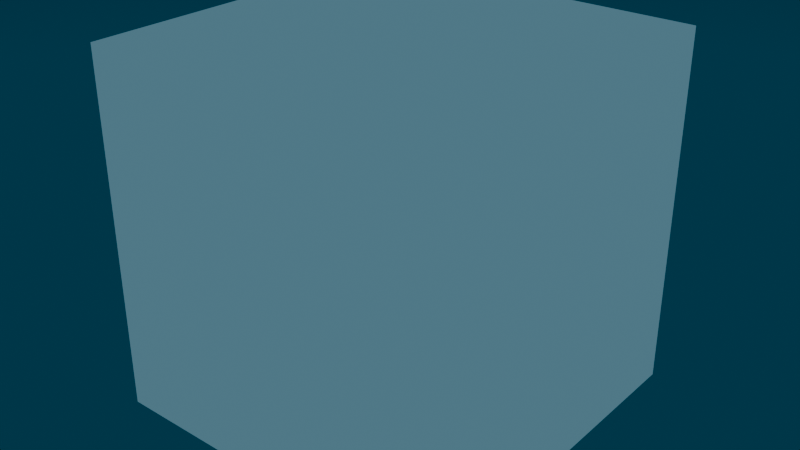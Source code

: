 # Source: skybox.blend  (saved by Blender 4.2.66; exported with 4.5.12 LTS)
import bpy
from mathutils import Matrix  # noqa: F401  (used for matrix-valued properties, if any)

bpy.ops.wm.read_factory_settings(use_empty=True)
scene = bpy.context.scene
scene.name = 'Scene'

# ---- collections
col_collection = bpy.data.collections.new('Collection'); scene.collection.children.link(col_collection)

# ---- images (referenced by path relative to the original .blend; pixels are not part of the script)
import os
ASSET_DIR = os.environ.get("B2B_ASSET_DIR", "")  # directory of the original .blend (textures are referenced by path, not embedded)
HERE = os.path.dirname(os.path.abspath(__file__))  # packed textures are extracted next to this script under _unpacked/

def load_image(name, relpath, width, height, colorspace="sRGB"):
    """Load a texture the original file referenced (path relative to the .blend, or extracted next to this script)."""
    p = next((c for c in (os.path.join(HERE, relpath), os.path.join(ASSET_DIR, relpath)) if relpath and os.path.exists(c)), "")
    if p:
        img = bpy.data.images.load(p, check_existing=True)
        img.name = name
    else:  # same state as the original file: an image datablock whose file is absent (Cycles renders it pink)
        img = bpy.data.images.new(name, width, height)
        img.source = "FILE"
        img.filepath = "//" + (relpath or name)
    img.colorspace_settings.name = colorspace
    return img
img_stars = load_image('Stars', 'Stars.png', 1024, 1024, 'sRGB')

# ---- materials (node trees are filled in below, after node groups)
mat_material = bpy.data.materials.new('Material')

# ---- material node trees
mat_material.use_nodes = True; mat_material.node_tree.nodes.clear()
_N = mat_material.node_tree.nodes; _L = mat_material.node_tree.links
n0 = _N.new('ShaderNodeOutputMaterial'); n0.name = 'Material Output'; n0.location = (300, 300)
n1 = _N.new('ShaderNodeBsdfAnisotropic'); n1.name = 'Glossy BSDF'; n1.location = (10, 300)
n1.inputs[1].default_value = 0.0
n2 = _N.new('ShaderNodeTexImage'); n2.name = 'Image Texture'; n2.location = (213, 76)
n2.image = img_stars
_L.new(n1.outputs[0], n0.inputs[0])
n0.is_active_output = True

# ---- world
world_world = bpy.data.worlds.new('World'); scene.world = world_world
world_world.use_nodes = True; world_world.node_tree.nodes.clear()
_N = world_world.node_tree.nodes; _L = world_world.node_tree.links
n0 = _N.new('ShaderNodeOutputWorld'); n0.name = 'World Output'; n0.location = (1973, 300)
n1 = _N.new('ShaderNodeBackground'); n1.name = 'Background'; n1.location = (727, 212)
n1.inputs[0].default_value = (0.09876, 0.2332, 0.305, 1.0)
n2 = _N.new('ShaderNodeMixShader'); n2.name = 'Mix Shader'; n2.location = (1426, 352)
n3 = _N.new('ShaderNodeBackground'); n3.name = 'Background.001'; n3.location = (1210, 109)
n4 = _N.new('ShaderNodeLightPath'); n4.name = 'Light Path'; n4.location = (696, 587)
n5 = _N.new('ShaderNodeTexGradient'); n5.name = 'Gradient Texture'; n5.location = (-1098, 57)
n6 = _N.new('ShaderNodeTexCoord'); n6.name = 'Texture Coordinate'; n6.location = (-1542, 244)
n7 = _N.new('ShaderNodeMapping'); n7.name = 'Mapping'; n7.location = (-1312, 202)
n7.inputs[1].default_value = (0.3, 0.0, 0.0)
n7.inputs[2].default_value = (0.0, 1.571, 0.0)
n8 = _N.new('ShaderNodeValToRGB'); n8.name = 'Color Ramp'; n8.location = (-873, 122)
n8.color_ramp.interpolation = 'B_SPLINE'
while len(n8.color_ramp.elements) > 1: n8.color_ramp.elements.remove(n8.color_ramp.elements[-1])
n8.color_ramp.elements[0].position = 0.0; n8.color_ramp.elements[0].color = (0.0, 0.0999, 0.1746, 1.0)
_e = n8.color_ramp.elements.new(0.3353); _e.color = (0.0, 0.005605, 0.02519, 1.0)
_e = n8.color_ramp.elements.new(1.0); _e.color = (0.0, 0.005605, 0.02519, 1.0)
n9 = _N.new('ShaderNodeTexGradient'); n9.name = 'Gradient Texture.001'; n9.location = (-830, -253)
n10 = _N.new('ShaderNodeValToRGB'); n10.name = 'Color Ramp.001'; n10.location = (-591, -231)
n10.color_ramp.interpolation = 'B_SPLINE'
while len(n10.color_ramp.elements) > 1: n10.color_ramp.elements.remove(n10.color_ramp.elements[-1])
n10.color_ramp.elements[0].position = 0.3565; n10.color_ramp.elements[0].color = (0.0, 0.0, 0.0, 1.0)
_e = n10.color_ramp.elements.new(0.4743); _e.color = (0.4542, 1.0, 0.9509, 1.0)
_e = n10.color_ramp.elements.new(0.5921); _e.color = (0.0, 0.0, 0.0, 1.0)
n11 = _N.new('ShaderNodeMix'); n11.name = 'Mix.001'; n11.location = (634, -66)
n11.data_type = 'RGBA'
n11.blend_type = 'DODGE'
n11.inputs[0].default_value = 1.0
n12 = _N.new('ShaderNodeTexCoord'); n12.name = 'Texture Coordinate.001'; n12.location = (-1941, -155)
n13 = _N.new('ShaderNodeMapping'); n13.name = 'Mapping.001'; n13.location = (-1033, -221)
n13.inputs[1].default_value = (0.6, 0.0, 0.0)
n13.inputs[2].default_value = (0.0, 1.04, 0.0)
n14 = _N.new('ShaderNodeSeparateXYZ'); n14.name = 'Separate XYZ'; n14.location = (-1687, -178)
n15 = _N.new('ShaderNodeCombineXYZ'); n15.name = 'Combine XYZ'; n15.location = (-1277, -213)
n16 = _N.new('ShaderNodeMath'); n16.name = 'Math'; n16.location = (-1492, -332)
n17 = _N.new('ShaderNodeTexNoise'); n17.name = 'Noise Texture'; n17.location = (-2612, -269)
n17.inputs[3].default_value = 60.0
n18 = _N.new('ShaderNodeTexNoise'); n18.name = 'Noise Texture.001'; n18.location = (-2638, -753)
n18.inputs[3].default_value = 0.2
n19 = _N.new('ShaderNodeMix'); n19.name = 'Mix'; n19.location = (-1802, -493)
n19.data_type = 'RGBA'
n20 = _N.new('ShaderNodeSeparateXYZ'); n20.name = 'Separate XYZ.002'; n20.location = (-2416, -760)
n21 = _N.new('ShaderNodeMapping'); n21.name = 'Mapping.003'; n21.location = (-2229, -758)
n21.inputs[1].default_value = (-0.5, 0.0, 0.0)
n22 = _N.new('ShaderNodeSeparateXYZ'); n22.name = 'Separate XYZ.003'; n22.location = (-2418, -407)
n23 = _N.new('ShaderNodeMapping'); n23.name = 'Mapping.004'; n23.location = (-2230, -393)
n23.inputs[1].default_value = (-0.5, 0.0, 0.0)
n24 = _N.new('ShaderNodeValue'); n24.name = 'Value'; n24.location = (-2879, -581)
n24.outputs[0].default_value = 2.0
n25 = _N.new('ShaderNodeMath'); n25.name = 'Math.001'; n25.location = (-2600, -583)
n25.operation = 'DIVIDE'
n25.inputs[0].default_value = 1.0
n26 = _N.new('ShaderNodeValue'); n26.name = 'Value.001'; n26.location = (-2916, -995)
n26.outputs[0].default_value = 10.0
n27 = _N.new('ShaderNodeMath'); n27.name = 'Math.002'; n27.location = (-2629, -1052)
n27.operation = 'DIVIDE'
n27.inputs[0].default_value = 1.0
n28 = _N.new('ShaderNodeMath'); n28.name = 'Math.003'; n28.location = (-2048, -744)
n28.operation = 'MULTIPLY'
n29 = _N.new('ShaderNodeMath'); n29.name = 'Math.004'; n29.location = (-2042, -509)
n29.operation = 'MULTIPLY'
n30 = _N.new('ShaderNodeTexCoord'); n30.name = 'Texture Coordinate.002'; n30.location = (-1067, -675)
n31 = _N.new('ShaderNodeMix'); n31.name = 'Mix.002'; n31.location = (1044, -108)
n31.data_type = 'RGBA'
n32 = _N.new('ShaderNodeSeparateXYZ'); n32.name = 'Separate XYZ.001'; n32.location = (-862, -668)
n33 = _N.new('ShaderNodeMath'); n33.name = 'Math.005'; n33.location = (-650, -667)
n33.operation = 'SUBTRACT'
n33.inputs[1].default_value = -0.08
n34 = _N.new('ShaderNodeMath'); n34.name = 'Math.006'; n34.location = (16, -199)
n34.operation = 'MULTIPLY'
n34.inputs[1].default_value = 1.15
n35 = _N.new('ShaderNodeMix'); n35.name = 'Mix.004'; n35.location = (337, 109)
n35.data_type = 'RGBA'
n35.inputs[7].default_value = (0.0, 0.0, 0.0, 1.0)
n36 = _N.new('ShaderNodeTexVoronoi'); n36.name = 'Voronoi Texture'; n36.location = (-1442, 1607)
n36.inputs[2].default_value = 122.5
n37 = _N.new('ShaderNodeValToRGB'); n37.name = 'Color Ramp.002'; n37.location = (-1223, 1588)
while len(n37.color_ramp.elements) > 1: n37.color_ramp.elements.remove(n37.color_ramp.elements[-1])
n37.color_ramp.elements[0].position = 1.304e-08; n37.color_ramp.elements[0].color = (1.0, 1.0, 1.0, 1.0)
_e = n37.color_ramp.elements.new(0.2115); _e.color = (0.0, 0.0, 0.0, 1.0)
n38 = _N.new('ShaderNodeClamp'); n38.name = 'Clamp'; n38.location = (-930, 452)
n38.inputs[1].default_value = 0.01
n39 = _N.new('ShaderNodeMath'); n39.name = 'Math.007'; n39.location = (-638, 528)
n39.operation = 'MULTIPLY'
n40 = _N.new('ShaderNodeFloatCurve'); n40.name = 'Float Curve'; n40.location = (-387, 472)
_c = n40.mapping.curves[0]
while len(_c.points) > 2: _c.points.remove(_c.points[-1])
_c.points[0].location = (0.0, 0.0); _c.points[0].handle_type = 'AUTO'
_c.points[1].location = (0.42296, 0.13414); _c.points[1].handle_type = 'AUTO'
_p = _c.points.new(0.66465, 0.83621); _p.handle_type = 'AUTO'
_p = _c.points.new(1.0, 1.0); _p.handle_type = 'AUTO'
n40.mapping.update()
n41 = _N.new('ShaderNodeMath'); n41.name = 'Math.008'; n41.location = (-342, -441)
n41.operation = 'MULTIPLY'
n42 = _N.new('ShaderNodeMath'); n42.name = 'Math.009'; n42.location = (-101, 240)
n42.operation = 'MULTIPLY'
n42.inputs[1].default_value = 31.6
n43 = _N.new('ShaderNodeTexVoronoi'); n43.name = 'Voronoi Texture.001'; n43.location = (-1438, 1251)
n43.inputs[2].default_value = 400.0
n44 = _N.new('ShaderNodeValToRGB'); n44.name = 'Color Ramp.003'; n44.location = (-1222, 1289)
while len(n44.color_ramp.elements) > 1: n44.color_ramp.elements.remove(n44.color_ramp.elements[-1])
n44.color_ramp.elements[0].position = 1.304e-08; n44.color_ramp.elements[0].color = (1.0, 1.0, 1.0, 1.0)
_e = n44.color_ramp.elements.new(0.2689); _e.color = (0.0, 0.0, 0.0, 1.0)
n45 = _N.new('ShaderNodeMath'); n45.name = 'Math.010'; n45.location = (-879, 1237)
n46 = _N.new('ShaderNodeTexVoronoi'); n46.name = 'Voronoi Texture.002'; n46.location = (-1439, 828)
n46.inputs[2].default_value = 1000.0
n47 = _N.new('ShaderNodeValToRGB'); n47.name = 'Color Ramp.004'; n47.location = (-1194, 858)
while len(n47.color_ramp.elements) > 1: n47.color_ramp.elements.remove(n47.color_ramp.elements[-1])
n47.color_ramp.elements[0].position = 0.0; n47.color_ramp.elements[0].color = (1.0, 1.0, 1.0, 1.0)
_e = n47.color_ramp.elements.new(0.1934); _e.color = (0.0, 0.0, 0.0, 1.0)
n48 = _N.new('ShaderNodeMath'); n48.name = 'Math.011'; n48.location = (-881, 977)
n49 = _N.new('ShaderNodeTexVoronoi'); n49.name = 'Voronoi Texture.003'; n49.location = (-395, 984)
n49.inputs[2].default_value = 34.4
n50 = _N.new('ShaderNodeValToRGB'); n50.name = 'Color Ramp.005'; n50.location = (-177, 859)
while len(n50.color_ramp.elements) > 1: n50.color_ramp.elements.remove(n50.color_ramp.elements[-1])
n50.color_ramp.elements[0].position = 0.0; n50.color_ramp.elements[0].color = (0.2435, 0.2435, 0.2435, 1.0)
_e = n50.color_ramp.elements.new(0.08459); _e.color = (0.0, 0.0, 0.0, 1.0)
n51 = _N.new('ShaderNodeMath'); n51.name = 'Math.012'; n51.location = (127, 447)
_L.new(n1.outputs[0], n2.inputs[1])
_L.new(n3.outputs[0], n2.inputs[2])
_L.new(n4.outputs[0], n2.inputs[0])
_L.new(n6.outputs[0], n7.inputs[0])
_L.new(n7.outputs[0], n5.inputs[0])
_L.new(n13.outputs[0], n9.inputs[0])
_L.new(n34.outputs[0], n11.inputs[7])
_L.new(n12.outputs[0], n14.inputs[0])
_L.new(n14.outputs[1], n15.inputs[1])
_L.new(n14.outputs[2], n15.inputs[2])
_L.new(n14.outputs[0], n16.inputs[0])
_L.new(n16.outputs[0], n15.inputs[0])
_L.new(n20.outputs[0], n21.inputs[0])
_L.new(n18.outputs[1], n20.inputs[0])
_L.new(n28.outputs[0], n19.inputs[7])
_L.new(n22.outputs[0], n23.inputs[0])
_L.new(n17.outputs[1], n22.inputs[0])
_L.new(n29.outputs[0], n19.inputs[6])
_L.new(n24.outputs[0], n17.inputs[2])
_L.new(n24.outputs[0], n25.inputs[1])
_L.new(n25.outputs[0], n23.inputs[3])
_L.new(n26.outputs[0], n27.inputs[1])
_L.new(n27.outputs[0], n21.inputs[3])
_L.new(n26.outputs[0], n18.inputs[2])
_L.new(n19.outputs[2], n16.inputs[1])
_L.new(n21.outputs[0], n28.inputs[0])
_L.new(n26.outputs[0], n28.inputs[1])
_L.new(n23.outputs[0], n29.inputs[0])
_L.new(n24.outputs[0], n29.inputs[1])
_L.new(n5.outputs[0], n8.inputs[0])
_L.new(n9.outputs[0], n10.inputs[0])
_L.new(n15.outputs[0], n13.inputs[0])
_L.new(n31.outputs[2], n3.inputs[0])
_L.new(n30.outputs[0], n32.inputs[0])
_L.new(n33.outputs[0], n31.inputs[0])
_L.new(n11.outputs[2], n31.inputs[7])
_L.new(n32.outputs[2], n33.inputs[0])
_L.new(n10.outputs[0], n34.inputs[0])
_L.new(n35.outputs[2], n11.inputs[6])
_L.new(n35.outputs[2], n31.inputs[6])
_L.new(n8.outputs[0], n35.inputs[6])
_L.new(n36.outputs[0], n37.inputs[0])
_L.new(n38.outputs[0], n39.inputs[1])
_L.new(n39.outputs[0], n40.inputs[1])
_L.new(n33.outputs[0], n41.inputs[0])
_L.new(n10.outputs[0], n41.inputs[1])
_L.new(n41.outputs[0], n38.inputs[0])
_L.new(n40.outputs[0], n42.inputs[0])
_L.new(n43.outputs[0], n44.inputs[0])
_L.new(n37.outputs[0], n45.inputs[0])
_L.new(n44.outputs[0], n45.inputs[1])
_L.new(n46.outputs[0], n47.inputs[0])
_L.new(n47.outputs[0], n48.inputs[1])
_L.new(n45.outputs[0], n48.inputs[0])
_L.new(n48.outputs[0], n39.inputs[0])
_L.new(n49.outputs[0], n50.inputs[0])
_L.new(n50.outputs[0], n51.inputs[0])
_L.new(n42.outputs[0], n51.inputs[1])
_L.new(n2.outputs[0], n0.inputs[0])
n0.is_active_output = True
world_world.color = (0.05088, 0.05088, 0.05088)
world_world.sun_shadow_jitter_overblur = 0.0

# ---- meshes
me_cube = bpy.data.meshes.new('Cube')
me_cube.from_pydata([(-1.0, -1.0, -1.0), (-1.0, -1.0, 1.0), (-1.0, 1.0, -1.0), (-1.0, 1.0, 1.0), (1.0, -1.0, -1.0), (1.0, -1.0, 1.0), (1.0, 1.0, -1.0), (1.0, 1.0, 1.0)], [], [(0, 1, 3, 2), (2, 3, 7, 6), (6, 7, 5, 4), (4, 5, 1, 0), (2, 6, 4, 0), (7, 3, 1, 5)])
me_cube.polygons.foreach_set('use_smooth', [True] * 6)
_uv = me_cube.uv_layers.new(name='UVMap')
_uv.uv.foreach_set('vector', [0.375, 0.0, 0.625, 0.0, 0.625, 0.25, 0.375, 0.25, 0.375, 0.25, 0.625, 0.25, 0.625, 0.5, 0.375, 0.5, 0.375, 0.5, 0.625, 0.5, 0.625, 0.75, 0.375, 0.75, 0.375, 0.75, 0.625, 0.75, 0.625, 1.0, 0.375, 1.0, 0.125, 0.5, 0.375, 0.5, 0.375, 0.75, 0.125, 0.75, 0.625, 0.5, 0.875, 0.5, 0.875, 0.75, 0.625, 0.75])
me_cube.materials.append(mat_material)
me_cube.update()

# ---- objects
ob_cube = bpy.data.objects.new('Cube', me_cube)

# ---- transforms, parenting, visibility, modifiers, constraints
ob_cube.location = (0.0, 0.0, 0.0)

# ---- collection membership
col_collection.objects.link(ob_cube)

# ---- scene / render settings (as saved in the file)
scene.frame_start = 1; scene.frame_end = 250; scene.frame_set(1)
scene.render.engine = 'BLENDER_EEVEE_NEXT'
scene.cycles.use_denoising = False
scene.cycles.samples = 1024
bpy.context.view_layer.update()

# ---- added for rendering (the .blend has no active camera): camera
cam_auto = bpy.data.cameras.new('AutoCamera')
cam_auto.lens = 50.0
cam_auto.sensor_width = 36.0
cam_auto.clip_end = 1000.0
ob_auto_camera = bpy.data.objects.new('AutoCamera', cam_auto)
scene.collection.objects.link(ob_auto_camera)
ob_auto_camera.location = (3.20507, -3.84609, 2.56406)
ob_auto_camera.rotation_euler = (1.09748, -7.21219e-08, 0.694738)
scene.camera = ob_auto_camera
bpy.context.view_layer.update()
